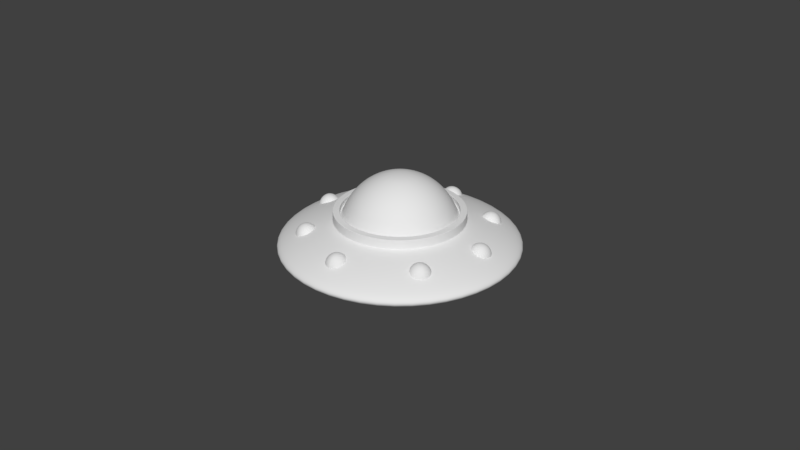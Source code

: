 # Source: UFO.blend  (saved by Blender 2.79.0; exported with 4.5.12 LTS)
import bpy
from mathutils import Matrix  # noqa: F401  (used for matrix-valued properties, if any)

bpy.ops.wm.read_factory_settings(use_empty=True)
scene = bpy.context.scene
scene.name = 'Scene'

# ---- collections
col_collection_1 = bpy.data.collections.new('Collection 1'); scene.collection.children.link(col_collection_1)
col_collection_2 = bpy.data.collections.new('Collection 2'); scene.collection.children.link(col_collection_2)
col_collection_2.hide_render = True
col_collection_2.hide_viewport = True

# ---- world
world_world = bpy.data.worlds.new('World'); scene.world = world_world
world_world.color = (0.05088, 0.05088, 0.05088)
world_world.use_sun_shadow = False
world_world.sun_shadow_jitter_overblur = 0.0
world_world.cycles.sampling_method = 'MANUAL'

# ---- meshes
me_cylinder_001 = bpy.data.meshes.new('Cylinder.001')
me_cylinder_001.from_pydata([(0.0005938, 0.05828, 0.02473), (0.0005938, 0.08121, -0.01652), (0.0005938, 0.08394, -0.04016), (0.01239, 0.03659, 0.04038), (0.02339, 0.0524, 0.0264), (0.03283, 0.06415, 0.007982), (0.04007, 0.07104, -0.01362), (0.04463, 0.0726, -0.03693), (0.02103, 0.02828, 0.04275), (0.04007, 0.03636, 0.03098), (0.05643, 0.04146, 0.01446), (0.06898, 0.04325, -0.005691), (0.07686, 0.0416, -0.02809), (0.02419, 0.01693, 0.04599), (0.04618, 0.01444, 0.03723), (0.06506, 0.01046, 0.0233), (0.07955, 0.005283, 0.005138), (0.08866, -0.0007488, -0.01601), (0.02103, 0.005588, 0.04923), (0.04007, -0.007484, 0.04348), (0.05643, -0.02054, 0.03214), (0.06898, -0.03268, 0.01597), (0.07686, -0.04309, -0.003931), (0.01239, -0.002718, 0.0516), (0.02339, -0.02353, 0.04806), (0.03283, -0.04323, 0.03861), (0.04007, -0.06048, 0.02389), (0.04463, -0.07409, 0.004911), (0.0005938, -0.005758, 0.05246), (0.0005938, -0.0294, 0.04973), (0.0005938, -0.05154, 0.04098), (0.0005938, -0.07065, 0.0268), (0.0005938, -0.08544, 0.008147), (-0.01121, -0.002718, 0.0516), (-0.0222, -0.02353, 0.04806), (-0.03164, -0.04323, 0.03861), (-0.03889, -0.06048, 0.02389), (-0.04344, -0.07409, 0.004911), (-0.01984, 0.005588, 0.04923), (-0.03889, -0.007484, 0.04348), (-0.05524, -0.02054, 0.03214), (-0.06779, -0.03268, 0.01597), (-0.07568, -0.04309, -0.003931), (-0.023, 0.01693, 0.04599), (-0.04499, 0.01444, 0.03723), (-0.06388, 0.01046, 0.0233), (-0.07837, 0.005283, 0.005138), (-0.08748, -0.0007488, -0.01601), (-0.01984, 0.02828, 0.04275), (-0.03889, 0.03636, 0.03098), (-0.05524, 0.04146, 0.01446), (-0.06779, 0.04325, -0.005691), (-0.07568, 0.0416, -0.02809), (-0.01121, 0.03659, 0.04038), (-0.0222, 0.0524, 0.0264), (-0.03164, 0.06415, 0.007982), (-0.03889, 0.07104, -0.01362), (-0.04344, 0.0726, -0.03693), (0.0005938, 0.01779, 0.04898), (0.0005938, 0.03963, 0.03952), (0.0005938, 0.07246, 0.005613)], [], [(1, 60, 5, 6), (59, 58, 3), (2, 1, 6, 7), (0, 59, 3, 4), (60, 0, 4, 5), (4, 3, 8, 9), (5, 4, 9, 10), (6, 5, 10, 11), (3, 58, 8), (7, 6, 11, 12), (8, 58, 13), (12, 11, 16, 17), (9, 8, 13, 14), (10, 9, 14, 15), (11, 10, 15, 16), (15, 14, 19, 20), (16, 15, 20, 21), (13, 58, 18), (17, 16, 21, 22), (14, 13, 18, 19), (19, 18, 23, 24), (20, 19, 24, 25), (21, 20, 25, 26), (18, 58, 23), (22, 21, 26, 27), (26, 25, 30, 31), (23, 58, 28), (27, 26, 31, 32), (24, 23, 28, 29), (25, 24, 29, 30), (30, 29, 34, 35), (31, 30, 35, 36), (28, 58, 33), (32, 31, 36, 37), (29, 28, 33, 34), (37, 36, 41, 42), (34, 33, 38, 39), (35, 34, 39, 40), (36, 35, 40, 41), (33, 58, 38), (41, 40, 45, 46), (38, 58, 43), (42, 41, 46, 47), (39, 38, 43, 44), (40, 39, 44, 45), (45, 44, 49, 50), (46, 45, 50, 51), (43, 58, 48), (47, 46, 51, 52), (44, 43, 48, 49), (52, 51, 56, 57), (49, 48, 53, 54), (50, 49, 54, 55), (51, 50, 55, 56), (48, 58, 53), (56, 55, 60, 1), (53, 58, 59), (57, 56, 1, 2), (54, 53, 59, 0), (55, 54, 0, 60)])
me_cylinder_001.polygons.foreach_set('use_smooth', [True] * 60)
me_cylinder_001.use_remesh_preserve_volume = False
me_cylinder_001.use_remesh_preserve_attributes = False
me_cylinder_001.use_mirror_vertex_groups = False
me_cylinder_001.update()
me_cylinder = bpy.data.meshes.new('Cylinder')
me_cylinder.from_pydata([(0.0, 1.0, -0.0243), (0.0, 1.0, 0.0243), (0.5, 0.866, -0.0243), (0.5, 0.866, 0.0243), (0.866, 0.5, -0.0243), (0.866, 0.5, 0.0243), (1.0, -4.371e-08, -0.0243), (1.0, -4.371e-08, 0.0243), (0.866, -0.5, -0.0243), (0.866, -0.5, 0.0243), (0.5, -0.866, -0.0243), (0.5, -0.866, 0.0243), (1.51e-07, -1.0, -0.0243), (1.51e-07, -1.0, 0.0243), (-0.5, -0.866, -0.0243), (-0.5, -0.866, 0.0243), (-0.866, -0.5, -0.0243), (-0.866, -0.5, 0.0243), (-1.0, -4.649e-07, -0.0243), (-1.0, -4.649e-07, 0.0243), (-0.866, 0.5, -0.0243), (-0.866, 0.5, 0.0243), (-0.5, 0.866, -0.0243), (-0.5, 0.866, 0.0243), (-4.977e-09, 0.5392, 0.2033), (0.2696, 0.467, 0.2033), (0.467, 0.2696, 0.2033), (0.5392, -8.993e-08, 0.2033), (0.467, -0.2696, 0.2033), (0.2696, -0.467, 0.2033), (7.645e-08, -0.5392, 0.2033), (-0.2696, -0.467, 0.2033), (-0.467, -0.2696, 0.2033), (-0.5392, -3.171e-07, 0.2033), (-0.467, 0.2696, 0.2033), (-0.2696, 0.467, 0.2033), (-4.595e-09, 0.2537, -0.2298), (0.1269, 0.2197, -0.2298), (0.2197, 0.1269, -0.2298), (0.2537, -1.166e-07, -0.2298), (0.2197, -0.1269, -0.2298), (0.1269, -0.2197, -0.2298), (3.372e-08, -0.2537, -0.2298), (-0.1269, -0.2197, -0.2298), (-0.2197, -0.1269, -0.2298), (-0.2537, -2.234e-07, -0.2298), (-0.2197, 0.1269, -0.2298), (-0.1269, 0.2197, -0.2298), (3.208e-08, 0.2501, 0.5097), (3.208e-08, 0.4331, 0.3267), (3.208e-08, 0.4831, 0.206), (0.06472, 0.1121, 0.5597), (0.125, 0.2166, 0.5097), (0.1768, 0.3063, 0.4302), (0.2166, 0.3751, 0.3267), (0.2416, 0.4184, 0.206), (0.1121, 0.06472, 0.5597), (0.2166, 0.125, 0.5097), (0.3063, 0.1768, 0.4302), (0.3751, 0.2166, 0.3267), (0.4184, 0.2416, 0.206), (0.1294, 3.875e-07, 0.5597), (0.2501, 3.763e-07, 0.5097), (0.3537, 3.763e-07, 0.4302), (0.4331, 3.763e-07, 0.3267), (0.4831, 3.614e-07, 0.206), (0.1121, -0.06472, 0.5597), (0.2166, -0.125, 0.5097), (0.3063, -0.1768, 0.4302), (0.3751, -0.2166, 0.3267), (0.4184, -0.2415, 0.206), (0.06472, -0.1121, 0.5597), (0.125, -0.2166, 0.5097), (0.1768, -0.3063, 0.4302), (0.2166, -0.3751, 0.3267), (0.2416, -0.4184, 0.206), (3.531e-08, -0.1294, 0.5597), (1.668e-08, -0.2501, 0.5097), (-5.682e-09, -0.3537, 0.4302), (2.413e-08, -0.4331, 0.3267), (9.224e-09, -0.4831, 0.206), (-0.06472, -0.1121, 0.5597), (-0.125, -0.2166, 0.5097), (-0.1768, -0.3063, 0.4302), (-0.2166, -0.3751, 0.3267), (-0.2416, -0.4184, 0.206), (-0.1121, -0.06472, 0.5597), (-0.2166, -0.125, 0.5097), (-0.3063, -0.1768, 0.4302), (-0.3751, -0.2166, 0.3267), (-0.4184, -0.2415, 0.206), (-0.4184, 0.2416, 0.2808), (-0.2416, 0.4184, 0.2808), (-0.4831, 4.211e-07, 0.2808), (-0.4184, -0.2415, 0.2808), (-0.2416, -0.4184, 0.2808), (9.224e-09, -0.4831, 0.2808), (-0.1294, 3.912e-07, 0.5597), (-0.2501, 4.136e-07, 0.5097), (-0.3537, 4.509e-07, 0.4302), (-0.4331, 4.061e-07, 0.3267), (-0.4831, 4.211e-07, 0.206), (0.2416, -0.4184, 0.2808), (0.4184, -0.2415, 0.2808), (0.4831, 3.614e-07, 0.2808), (0.4184, 0.2416, 0.2808), (3.208e-08, 0.4831, 0.2808), (0.2416, 0.4184, 0.2808), (-0.1121, 0.06472, 0.5597), (-0.2166, 0.125, 0.5097), (-0.3063, 0.1768, 0.4302), (-0.3751, 0.2166, 0.3267), (-0.4184, 0.2416, 0.206), (-0.2696, 0.467, 0.2781), (-0.467, 0.2696, 0.2781), (-0.5392, -3.171e-07, 0.2781), (-0.467, -0.2696, 0.2781), (-0.2696, -0.467, 0.2781), (7.645e-08, -0.5392, 0.2781), (-0.06472, 0.1121, 0.5597), (-0.125, 0.2166, 0.5097), (-0.1768, 0.3063, 0.4302), (-0.2166, 0.3751, 0.3267), (-0.2416, 0.4184, 0.206), (0.2696, -0.467, 0.2781), (0.467, -0.2696, 0.2781), (0.5392, -8.993e-08, 0.2781), (0.467, 0.2696, 0.2781), (0.2696, 0.467, 0.2781), (-4.977e-09, 0.5392, 0.2781), (3.208e-08, 1.863e-07, 0.5767), (5.021e-08, 0.1294, 0.5597), (9.866e-08, 0.3537, 0.4302), (-4.595e-09, 0.2537, -0.1628), (0.1269, 0.2197, -0.1628), (0.2197, 0.1269, -0.1628), (0.2537, -1.166e-07, -0.1628), (0.2197, -0.1269, -0.1628), (0.1269, -0.2197, -0.1628), (3.372e-08, -0.2537, -0.1628), (-0.1269, -0.2197, -0.1628), (-0.2197, -0.1269, -0.1628), (-0.2537, -2.234e-07, -0.1628), (-0.2197, 0.1269, -0.1628), (-0.1269, 0.2197, -0.1628), (8.488e-10, 0.1481, -0.1628), (0.07405, 0.1283, -0.1628), (0.1283, 0.07405, -0.1628), (0.1481, -1.293e-07, -0.1628), (0.1283, -0.07405, -0.1628), (0.07405, -0.1283, -0.1628), (2.321e-08, -0.1481, -0.1628), (-0.07405, -0.1283, -0.1628), (-0.1283, -0.07405, -0.1628), (-0.1481, -1.916e-07, -0.1628), (-0.1283, 0.07405, -0.1628), (-0.07405, 0.1283, -0.1628), (8.488e-10, 0.1481, -0.3034), (0.07405, 0.1283, -0.3034), (0.1283, 0.07405, -0.3034), (0.1481, -1.293e-07, -0.3034), (0.1283, -0.07405, -0.3034), (0.07405, -0.1283, -0.3034), (2.321e-08, -0.1481, -0.3034), (-0.07405, -0.1283, -0.3034), (-0.1283, -0.07405, -0.3034), (-0.1481, -1.916e-07, -0.3034), (-0.1283, 0.07405, -0.3034), (-0.07405, 0.1283, -0.3034), (2.174e-09, 0.07985, -0.3034), (0.03993, 0.06915, -0.3034), (0.06915, 0.03992, -0.3034), (0.07985, -1.401e-07, -0.3034), (0.06915, -0.03993, -0.3034), (0.03993, -0.06915, -0.3034), (1.423e-08, -0.07985, -0.3034), (-0.03993, -0.06915, -0.3034), (-0.06915, -0.03993, -0.3034), (-0.07985, -1.737e-07, -0.3034), (-0.06915, 0.03992, -0.3034), (-0.03993, 0.06915, -0.3034), (2.174e-09, 0.07985, -0.2546), (0.03993, 0.06915, -0.2546), (0.06915, 0.03992, -0.2546), (0.07985, -1.401e-07, -0.2546), (0.06915, -0.03993, -0.2546), (0.03993, -0.06915, -0.2546), (1.423e-08, -0.07985, -0.2546), (-0.03993, -0.06915, -0.2546), (-0.06915, -0.03993, -0.2546), (-0.07985, -1.737e-07, -0.2546), (-0.06915, 0.03992, -0.2546), (-0.03993, 0.06915, -0.2546), (9.003e-09, -1.546e-07, -0.2546), (-0.8808, -4.275e-07, 0.09186), (-0.7209, -3.762e-07, 0.1539), (-0.6244, 0.3605, 0.1539), (-0.7628, 0.4404, 0.09186), (-8.194e-10, 0.8808, 0.09186), (-2.546e-09, 0.7209, 0.1539), (0.3605, 0.6244, 0.1539), (0.4404, 0.7628, 0.09186), (-0.7628, -0.4404, 0.09186), (-0.6244, -0.3605, 0.1539), (-0.4404, -0.7628, 0.09186), (-0.3605, -0.6244, 0.1539), (1.322e-07, -0.8808, 0.09186), (1.063e-07, -0.7209, 0.1539), (0.4404, -0.7628, 0.09186), (0.3605, -0.6244, 0.1539), (0.7628, -0.4404, 0.09186), (0.6244, -0.3605, 0.1539), (0.8808, -5.648e-08, 0.09186), (0.7209, -7.251e-08, 0.1539), (-0.4404, 0.7628, 0.09186), (-0.3605, 0.6244, 0.1539), (0.7628, 0.4404, 0.09186), (0.6244, 0.3605, 0.1539), (-0.4126, -0.7146, -0.1077), (-0.276, -0.478, -0.1829), (8.022e-08, -0.5519, -0.1829), (1.232e-07, -0.8251, -0.1077), (0.276, -0.478, -0.1829), (0.4126, -0.7146, -0.1077), (0.478, -0.276, -0.1829), (0.7146, -0.4126, -0.1077), (0.5519, -8.658e-08, -0.1829), (0.8251, -5.991e-08, -0.1077), (-1.438e-09, 0.8251, -0.1077), (-3.12e-09, 0.5519, -0.1829), (-0.276, 0.478, -0.1829), (-0.4126, 0.7146, -0.1077), (0.4126, 0.7146, -0.1077), (0.276, 0.478, -0.1829), (0.478, 0.276, -0.1829), (0.7146, 0.4126, -0.1077), (-0.478, 0.276, -0.1829), (-0.7146, 0.4126, -0.1077), (-0.5519, -3.19e-07, -0.1829), (-0.8251, -4.075e-07, -0.1077), (-0.478, -0.276, -0.1829), (-0.7146, -0.4126, -0.1077), (-0.5461, -3.193e-07, 0.2014), (-4.886e-09, 0.5461, 0.2014), (-0.4729, -0.273, 0.2014), (-0.273, -0.4729, 0.2014), (7.757e-08, -0.5461, 0.2014), (0.273, -0.4729, 0.2014), (0.4729, -0.273, 0.2014), (0.5461, -8.927e-08, 0.2014), (-0.273, 0.4729, 0.2014), (0.4729, 0.273, 0.2014), (-0.4729, 0.273, 0.2014), (0.273, 0.4729, 0.2014), (-0.2696, -0.467, 0.2146), (7.645e-08, -0.5392, 0.2146), (-0.467, -0.2696, 0.2146), (0.2696, 0.467, 0.2146), (0.2696, -0.467, 0.2146), (-4.977e-09, 0.5392, 0.2146), (0.467, -0.2696, 0.2146), (-0.2696, 0.467, 0.2146), (0.5392, -8.993e-08, 0.2146), (0.467, 0.2696, 0.2146), (-0.467, 0.2696, 0.2146), (-0.5392, -3.171e-07, 0.2146), (0.467, 0.2696, 0.2754), (-0.5392, -3.171e-07, 0.2754), (-0.2696, -0.467, 0.2754), (7.645e-08, -0.5392, 0.2754), (-0.467, -0.2696, 0.2754), (0.2696, 0.467, 0.2754), (0.2696, -0.467, 0.2754), (-4.977e-09, 0.5392, 0.2754), (0.467, -0.2696, 0.2754), (-0.2696, 0.467, 0.2754), (0.5392, -8.993e-08, 0.2754), (-0.467, 0.2696, 0.2754), (-0.4629, -0.2673, 0.2783), (-0.4629, 0.2673, 0.2783), (0.2673, 0.4629, 0.2783), (0.4629, 0.2673, 0.2783), (0.4629, -0.2673, 0.2783), (7.079e-08, -0.5345, 0.2783), (-0.5345, -2.549e-07, 0.2783), (-1.858e-09, 0.5345, 0.2783), (-0.2673, -0.4629, 0.2783), (0.2673, -0.4629, 0.2783), (-0.2673, 0.4629, 0.2783), (0.5345, -5.194e-08, 0.2783), (0.2444, 0.4232, 0.2806), (-0.4232, -0.2444, 0.2806), (-0.4232, 0.2444, 0.2806), (0.4232, 0.2444, 0.2806), (0.4232, -0.2444, 0.2806), (1.594e-08, -0.4887, 0.2806), (-0.4887, 3.473e-07, 0.2806), (2.838e-08, 0.4887, 0.2806), (-0.2444, -0.4232, 0.2806), (0.2444, -0.4232, 0.2806), (-0.2444, 0.4232, 0.2806), (0.4887, 3.164e-07, 0.2806), (0.4184, 0.2416, 0.2735), (0.2416, 0.4184, 0.2735), (0.4831, 3.614e-07, 0.2735), (-0.2416, -0.4184, 0.2735), (0.2416, -0.4184, 0.2735), (9.224e-09, -0.4831, 0.2735), (0.4184, -0.2415, 0.2735), (-0.2416, 0.4184, 0.2735), (3.208e-08, 0.4831, 0.2735), (-0.4184, 0.2416, 0.2735), (-0.4184, -0.2415, 0.2735), (-0.4831, 4.211e-07, 0.2735), (-0.1321, -0.2288, -0.2281), (-4.544e-09, 0.2641, -0.2281), (0.1321, 0.2288, -0.2281), (3.534e-08, -0.2641, -0.2281), (0.1321, -0.2288, -0.2281), (0.2288, -0.1321, -0.2281), (0.2641, -1.155e-07, -0.2281), (-0.1321, 0.2288, -0.2281), (0.2288, 0.1321, -0.2281), (-0.2288, 0.1321, -0.2281), (-0.2641, -2.268e-07, -0.2281), (-0.2288, -0.1321, -0.2281), (0.2197, -0.1269, -0.2261), (0.1269, -0.2197, -0.2261), (-0.1269, 0.2197, -0.2261), (-4.595e-09, 0.2537, -0.2261), (0.1269, 0.2197, -0.2261), (0.2197, 0.1269, -0.2261), (-0.2197, -0.1269, -0.2261), (-0.2537, -2.234e-07, -0.2261), (3.372e-08, -0.2537, -0.2261), (0.2537, -1.166e-07, -0.2261), (-0.2197, 0.1269, -0.2261), (-0.1269, -0.2197, -0.2261), (0.1365, -0.07879, -0.1628), (0.07879, -0.1365, -0.1628), (-0.07879, 0.1365, -0.1628), (3.599e-10, 0.1576, -0.1628), (0.07879, 0.1365, -0.1628), (0.1365, 0.07879, -0.1628), (-0.1365, -0.07879, -0.1628), (-0.1576, -1.945e-07, -0.1628), (2.415e-08, -0.1576, -0.1628), (0.1576, -1.281e-07, -0.1628), (-0.1365, 0.07879, -0.1628), (-0.07879, -0.1365, -0.1628), (-0.07405, -0.1283, -0.1754), (-0.1283, -0.07405, -0.1754), (0.1283, -0.07405, -0.1754), (0.07405, -0.1283, -0.1754), (-0.07405, 0.1283, -0.1754), (8.488e-10, 0.1481, -0.1754), (0.07405, 0.1283, -0.1754), (0.1283, 0.07405, -0.1754), (-0.1481, -1.916e-07, -0.1754), (2.321e-08, -0.1481, -0.1754), (0.1481, -1.293e-07, -0.1754), (-0.1283, 0.07405, -0.1754), (-0.1283, -0.07405, -0.2918), (0.07405, -0.1283, -0.2918), (8.488e-10, 0.1481, -0.2918), (0.1283, 0.07405, -0.2918), (-0.1481, -1.916e-07, -0.2918), (2.321e-08, -0.1481, -0.2918), (0.1481, -1.293e-07, -0.2918), (-0.1283, 0.07405, -0.2918), (-0.07405, -0.1283, -0.2918), (0.1283, -0.07405, -0.2918), (-0.07405, 0.1283, -0.2918), (0.07405, 0.1283, -0.2918), (1.081e-09, 0.1362, -0.3034), (0.06808, 0.1179, -0.3034), (-0.06808, -0.1179, -0.3034), (-0.1179, -0.06808, -0.3034), (0.1179, -0.06808, -0.3034), (0.06808, -0.1179, -0.3034), (-0.06808, 0.1179, -0.3034), (0.1179, 0.06808, -0.3034), (-0.1362, -1.885e-07, -0.3034), (2.164e-08, -0.1362, -0.3034), (0.1362, -1.311e-07, -0.3034), (-0.1179, 0.06808, -0.3034), (0.04375, 0.07579, -0.3034), (-0.07579, -0.04376, -0.3034), (0.04375, -0.07579, -0.3034), (0.07579, 0.04375, -0.3034), (-0.08751, -1.757e-07, -0.3034), (1.524e-08, -0.08751, -0.3034), (0.08751, -1.389e-07, -0.3034), (-0.07579, 0.04375, -0.3034), (2.026e-09, 0.08751, -0.3034), (-0.04375, -0.07579, -0.3034), (0.07579, -0.04376, -0.3034), (-0.04375, 0.07579, -0.3034), (0.04248, 0.07357, -0.3034), (0.0412, 0.07136, -0.3034), (-0.07357, -0.04248, -0.3034), (-0.07136, -0.0412, -0.3034), (0.04248, -0.07357, -0.3034), (0.0412, -0.07136, -0.3034), (0.07357, 0.04248, -0.3034), (0.07136, 0.0412, -0.3034), (-0.08496, -1.751e-07, -0.3034), (-0.0824, -1.744e-07, -0.3034), (1.49e-08, -0.08496, -0.3034), (1.457e-08, -0.0824, -0.3034), (0.08496, -1.393e-07, -0.3034), (0.0824, -1.397e-07, -0.3034), (-0.07357, 0.04248, -0.3034), (-0.07136, 0.0412, -0.3034), (2.125e-09, 0.0824, -0.3034), (2.075e-09, 0.08496, -0.3034), (-0.0412, -0.07136, -0.3034), (-0.04248, -0.07357, -0.3034), (0.07136, -0.0412, -0.3034), (0.07357, -0.04248, -0.3034), (-0.0412, 0.07136, -0.3034), (-0.04248, 0.07357, -0.3034), (-0.06915, 0.03992, -0.3), (-0.03993, 0.06915, -0.3), (2.174e-09, 0.07985, -0.3), (0.03993, 0.06915, -0.3), (-0.03993, -0.06915, -0.3), (-0.06915, -0.03993, -0.3), (0.06915, -0.03993, -0.3), (0.03993, -0.06915, -0.3), (0.06915, 0.03992, -0.3), (-0.07985, -1.737e-07, -0.3), (1.423e-08, -0.07985, -0.3), (0.07985, -1.401e-07, -0.3)], [], [(0, 1, 3, 2), (2, 3, 5, 4), (4, 5, 7, 6), (6, 7, 9, 8), (8, 9, 11, 10), (10, 11, 13, 12), (12, 13, 15, 14), (14, 15, 17, 16), (16, 17, 19, 18), (18, 19, 21, 20), (20, 21, 23, 22), (22, 23, 1, 0), (252, 242, 33, 34), (253, 243, 24, 25), (242, 244, 32, 33), (244, 245, 31, 32), (245, 246, 30, 31), (246, 247, 29, 30), (247, 248, 28, 29), (248, 249, 27, 28), (243, 250, 35, 24), (249, 251, 26, 27), (250, 252, 34, 35), (251, 253, 25, 26), (317, 314, 43, 42), (318, 317, 42, 41), (319, 318, 41, 40), (320, 319, 40, 39), (321, 315, 36, 47), (315, 316, 37, 36), (322, 320, 39, 38), (323, 321, 47, 46), (316, 322, 38, 37), (324, 323, 46, 45), (325, 324, 45, 44), (314, 325, 44, 43), (49, 132, 53, 54), (131, 130, 51), (50, 49, 54, 55), (48, 131, 51, 52), (132, 48, 52, 53), (52, 51, 56, 57), (53, 52, 57, 58), (54, 53, 58, 59), (51, 130, 56), (55, 54, 59, 60), (56, 130, 61), (60, 59, 64, 65), (57, 56, 61, 62), (58, 57, 62, 63), (59, 58, 63, 64), (63, 62, 67, 68), (64, 63, 68, 69), (61, 130, 66), (65, 64, 69, 70), (62, 61, 66, 67), (67, 66, 71, 72), (68, 67, 72, 73), (69, 68, 73, 74), (66, 130, 71), (70, 69, 74, 75), (74, 73, 78, 79), (271, 273, 129, 128), (71, 130, 76), (267, 270, 116, 115), (75, 74, 79, 80), (72, 71, 76, 77), (307, 305, 95, 96), (303, 302, 105, 107), (73, 72, 77, 78), (311, 309, 92, 91), (266, 271, 128, 127), (78, 77, 82, 83), (306, 307, 96, 102), (270, 268, 117, 116), (79, 78, 83, 84), (269, 272, 124, 118), (76, 130, 81), (268, 269, 118, 117), (80, 79, 84, 85), (77, 76, 81, 82), (308, 306, 102, 103), (302, 304, 104, 105), (85, 84, 89, 90), (82, 81, 86, 87), (293, 105, 104, 301), (294, 103, 102, 299), (83, 82, 87, 88), (295, 96, 95, 298), (290, 107, 105, 293), (84, 83, 88, 89), (301, 104, 103, 294), (81, 130, 86), (299, 102, 96, 295), (89, 88, 99, 100), (297, 106, 107, 290), (86, 130, 97), (298, 95, 94, 291), (90, 89, 100, 101), (87, 86, 97, 98), (300, 92, 106, 297), (296, 93, 91, 292), (88, 87, 98, 99), (291, 94, 93, 296), (292, 91, 92, 300), (310, 303, 107, 106), (99, 98, 109, 110), (272, 274, 125, 124), (304, 308, 103, 104), (100, 99, 110, 111), (305, 312, 94, 95), (97, 130, 108), (273, 275, 113, 129), (101, 100, 111, 112), (98, 97, 108, 109), (274, 276, 126, 125), (112, 111, 122, 123), (109, 108, 119, 120), (309, 310, 106, 92), (275, 277, 114, 113), (110, 109, 120, 121), (313, 311, 91, 93), (312, 313, 93, 94), (111, 110, 121, 122), (276, 266, 127, 126), (108, 130, 119), (277, 267, 115, 114), (122, 121, 132, 49), (119, 130, 131), (123, 122, 49, 50), (120, 119, 131, 48), (121, 120, 48, 132), (326, 327, 138, 137), (328, 329, 133, 144), (330, 331, 135, 134), (332, 333, 142, 141), (327, 334, 139, 138), (331, 335, 136, 135), (333, 336, 143, 142), (334, 337, 140, 139), (335, 326, 137, 136), (336, 328, 144, 143), (329, 330, 134, 133), (337, 332, 141, 140), (338, 339, 150, 149), (340, 341, 145, 156), (342, 343, 147, 146), (344, 345, 154, 153), (339, 346, 151, 150), (343, 347, 148, 147), (345, 348, 155, 154), (346, 349, 152, 151), (347, 338, 149, 148), (348, 340, 156, 155), (341, 342, 146, 145), (349, 344, 153, 152), (370, 362, 165, 164), (371, 363, 162, 161), (372, 364, 157, 168), (373, 365, 159, 158), (362, 366, 166, 165), (363, 367, 163, 162), (365, 368, 160, 159), (366, 369, 167, 166), (367, 370, 164, 163), (368, 371, 161, 160), (369, 372, 168, 167), (364, 373, 158, 157), (414, 399, 170, 169), (416, 401, 177, 176), (418, 403, 174, 173), (420, 414, 169, 180), (399, 405, 171, 170), (401, 407, 178, 177), (403, 409, 175, 174), (405, 411, 172, 171), (407, 413, 179, 178), (409, 416, 176, 175), (411, 418, 173, 172), (413, 420, 180, 179), (422, 423, 192, 191), (424, 425, 182, 181), (426, 427, 189, 188), (428, 429, 186, 185), (423, 424, 181, 192), (425, 430, 183, 182), (427, 431, 190, 189), (429, 432, 187, 186), (430, 433, 184, 183), (431, 422, 191, 190), (432, 426, 188, 187), (433, 428, 185, 184), (184, 185, 193), (191, 192, 193), (181, 182, 193), (188, 189, 193), (185, 186, 193), (192, 181, 193), (182, 183, 193), (189, 190, 193), (186, 187, 193), (183, 184, 193), (190, 191, 193), (187, 188, 193), (5, 3, 201, 216), (216, 201, 200, 217), (23, 21, 197, 214), (214, 197, 196, 215), (7, 5, 216, 212), (212, 216, 217, 213), (1, 23, 214, 198), (198, 214, 215, 199), (9, 7, 212, 210), (210, 212, 213, 211), (11, 9, 210, 208), (208, 210, 211, 209), (13, 11, 208, 206), (206, 208, 209, 207), (15, 13, 206, 204), (204, 206, 207, 205), (17, 15, 204, 202), (202, 204, 205, 203), (19, 17, 202, 194), (194, 202, 203, 195), (3, 1, 198, 201), (201, 198, 199, 200), (21, 19, 194, 197), (197, 194, 195, 196), (14, 16, 241, 218), (218, 241, 240, 219), (16, 18, 239, 241), (241, 239, 238, 240), (18, 20, 237, 239), (239, 237, 236, 238), (2, 4, 235, 232), (232, 235, 234, 233), (20, 22, 231, 237), (237, 231, 230, 236), (4, 6, 227, 235), (235, 227, 226, 234), (0, 2, 232, 228), (228, 232, 233, 229), (22, 0, 228, 231), (231, 228, 229, 230), (6, 8, 225, 227), (227, 225, 224, 226), (8, 10, 223, 225), (225, 223, 222, 224), (10, 12, 221, 223), (223, 221, 220, 222), (12, 14, 218, 221), (221, 218, 219, 220), (217, 200, 253, 251), (215, 196, 252, 250), (213, 217, 251, 249), (199, 215, 250, 243), (211, 213, 249, 248), (209, 211, 248, 247), (207, 209, 247, 246), (205, 207, 246, 245), (203, 205, 245, 244), (195, 203, 244, 242), (200, 199, 243, 253), (196, 195, 242, 252), (34, 33, 265, 264), (27, 26, 263, 262), (35, 34, 264, 261), (28, 27, 262, 260), (24, 35, 261, 259), (29, 28, 260, 258), (31, 30, 255, 254), (30, 29, 258, 255), (32, 31, 254, 256), (26, 25, 257, 263), (33, 32, 256, 265), (25, 24, 259, 257), (264, 265, 267, 277), (262, 263, 266, 276), (261, 264, 277, 275), (260, 262, 276, 274), (259, 261, 275, 273), (258, 260, 274, 272), (254, 255, 269, 268), (255, 258, 272, 269), (256, 254, 268, 270), (263, 257, 271, 266), (265, 256, 270, 267), (257, 259, 273, 271), (114, 279, 288, 113), (116, 278, 284, 115), (115, 284, 279, 114), (113, 288, 285, 129), (117, 286, 278, 116), (129, 285, 280, 128), (124, 287, 283, 118), (126, 289, 282, 125), (128, 280, 281, 127), (118, 283, 286, 117), (125, 282, 287, 124), (127, 281, 289, 126), (279, 292, 300, 288), (278, 291, 296, 284), (284, 296, 292, 279), (288, 300, 297, 285), (286, 298, 291, 278), (285, 297, 290, 280), (287, 299, 295, 283), (289, 301, 294, 282), (280, 290, 293, 281), (283, 295, 298, 286), (282, 294, 299, 287), (281, 293, 301, 289), (90, 101, 313, 312), (101, 112, 311, 313), (123, 50, 310, 309), (85, 90, 312, 305), (65, 70, 308, 304), (50, 55, 303, 310), (60, 65, 304, 302), (70, 75, 306, 308), (75, 80, 307, 306), (112, 123, 309, 311), (55, 60, 302, 303), (80, 85, 305, 307), (219, 240, 325, 314), (240, 238, 324, 325), (238, 236, 323, 324), (233, 234, 322, 316), (236, 230, 321, 323), (234, 226, 320, 322), (229, 233, 316, 315), (230, 229, 315, 321), (226, 224, 319, 320), (224, 222, 318, 319), (222, 220, 317, 318), (220, 219, 314, 317), (43, 44, 332, 337), (36, 37, 330, 329), (46, 47, 328, 336), (39, 40, 326, 335), (42, 43, 337, 334), (45, 46, 336, 333), (38, 39, 335, 331), (41, 42, 334, 327), (44, 45, 333, 332), (37, 38, 331, 330), (47, 36, 329, 328), (40, 41, 327, 326), (140, 141, 344, 349), (133, 134, 342, 341), (143, 144, 340, 348), (136, 137, 338, 347), (139, 140, 349, 346), (142, 143, 348, 345), (135, 136, 347, 343), (138, 139, 346, 339), (141, 142, 345, 344), (134, 135, 343, 342), (144, 133, 341, 340), (137, 138, 339, 338), (145, 146, 356, 355), (155, 156, 354, 361), (148, 149, 352, 360), (151, 152, 350, 359), (154, 155, 361, 358), (147, 148, 360, 357), (150, 151, 359, 353), (153, 154, 358, 351), (146, 147, 357, 356), (156, 145, 355, 354), (149, 150, 353, 352), (152, 153, 351, 350), (355, 356, 373, 364), (361, 354, 372, 369), (360, 352, 371, 368), (359, 350, 370, 367), (358, 361, 369, 366), (357, 360, 368, 365), (353, 359, 367, 363), (351, 358, 366, 362), (356, 357, 365, 373), (354, 355, 364, 372), (352, 353, 363, 371), (350, 351, 362, 370), (167, 168, 380, 385), (160, 161, 378, 384), (163, 164, 376, 383), (166, 167, 385, 382), (159, 160, 384, 381), (162, 163, 383, 379), (165, 166, 382, 377), (158, 159, 381, 375), (168, 157, 374, 380), (161, 162, 379, 378), (164, 165, 377, 376), (157, 158, 375, 374), (385, 380, 397, 393), (384, 378, 396, 392), (383, 376, 395, 391), (382, 385, 393, 390), (381, 384, 392, 389), (379, 383, 391, 388), (377, 382, 390, 387), (375, 381, 389, 386), (380, 374, 394, 397), (378, 379, 388, 396), (376, 377, 387, 395), (374, 375, 386, 394), (393, 397, 421, 412), (412, 421, 420, 413), (392, 396, 419, 410), (410, 419, 418, 411), (391, 395, 417, 408), (408, 417, 416, 409), (390, 393, 412, 406), (406, 412, 413, 407), (389, 392, 410, 404), (404, 410, 411, 405), (388, 391, 408, 402), (402, 408, 409, 403), (387, 390, 406, 400), (400, 406, 407, 401), (386, 389, 404, 398), (398, 404, 405, 399), (397, 394, 415, 421), (421, 415, 414, 420), (396, 388, 402, 419), (419, 402, 403, 418), (395, 387, 400, 417), (417, 400, 401, 416), (394, 386, 398, 415), (415, 398, 399, 414), (172, 173, 428, 433), (175, 176, 426, 432), (178, 179, 422, 431), (171, 172, 433, 430), (174, 175, 432, 429), (177, 178, 431, 427), (170, 171, 430, 425), (180, 169, 424, 423), (173, 174, 429, 428), (176, 177, 427, 426), (169, 170, 425, 424), (179, 180, 423, 422)])
me_cylinder.polygons.foreach_set('use_smooth', [True] * 444)
me_cylinder.use_remesh_preserve_volume = False
me_cylinder.use_remesh_preserve_attributes = False
me_cylinder.use_mirror_vertex_groups = False
me_cylinder.update()

# ---- curves / text
cu_beziercircle = bpy.data.curves.new('BezierCircle', 'CURVE')
cu_beziercircle.dimensions = '3D'
_sp = cu_beziercircle.splines.new('BEZIER'); _sp.bezier_points.add(3)
_sp.bezier_points.foreach_set('co', [-0.722, 0.0, 0.1402, 0.0, 0.722, 0.1402, 0.722, 0.0, 0.1402, 0.0, -0.722, 0.1402])
_sp.bezier_points.foreach_set('handle_left', [-0.722, -0.3986, 0.1402, -0.3986, 0.722, 0.1402, 0.722, 0.3986, 0.1402, 0.3986, -0.722, 0.1402])
_sp.bezier_points.foreach_set('handle_right', [-0.722, 0.3986, 0.1402, 0.3986, 0.722, 0.1402, 0.722, -0.3986, 0.1402, -0.3986, -0.722, 0.1402])
for _p, _l, _r in zip(_sp.bezier_points, ['AUTO', 'AUTO', 'AUTO', 'AUTO'], ['AUTO', 'AUTO', 'AUTO', 'AUTO']): _p.handle_left_type = _l; _p.handle_right_type = _r
_sp.order_u = 0
_sp.order_v = 0
_sp.use_cyclic_u = True
cu_beziercircle.use_path = True
cu_beziercircle.use_path_clamp = True
cu_beziercircle.bevel_resolution = 0
cu_beziercircle.fill_mode = 'HALF'

# ---- objects
ob_cylinder_001 = bpy.data.objects.new('Cylinder.001', me_cylinder_001)
ob_cylinder = bpy.data.objects.new('Cylinder', me_cylinder)
ob_beziercircle = bpy.data.objects.new('BezierCircle', cu_beziercircle)

# ---- transforms, parenting, visibility, modifiers, constraints
ob_cylinder_001.location = (0.0, 0.0, 0.0)
ob_cylinder_001.lineart.crease_threshold = 0.0
_m = ob_cylinder_001.modifiers.new('Subsurf', 'SUBSURF')
_m.uv_smooth = 'PRESERVE_CORNERS'
_m.quality = 2
_m.levels = 2
_m.show_only_control_edges = False
_m = ob_cylinder_001.modifiers.new('Array', 'ARRAY')
_m.count = 8
_m.constant_offset_displace = (0.0, 0.0, 0.0)
_m.relative_offset_displace = (3.3, 0.0, 0.0)
_m = ob_cylinder_001.modifiers.new('Curve', 'CURVE')
_m.object = ob_beziercircle
ob_cylinder.location = (0.0, 0.0, 0.0)
ob_cylinder.lineart.crease_threshold = 0.0
_m = ob_cylinder.modifiers.new('Subsurf', 'SUBSURF')
_m.uv_smooth = 'PRESERVE_CORNERS'
_m.quality = 2
_m.levels = 2
_m.show_only_control_edges = False
ob_beziercircle.location = (0.0, 0.0, 0.0)
ob_beziercircle.lineart.crease_threshold = 0.0

# ---- collection membership
col_collection_1.objects.link(ob_cylinder_001)
col_collection_1.objects.link(ob_cylinder)
col_collection_2.objects.link(ob_beziercircle)

# ---- scene / render settings (as saved in the file)
scene.frame_start = 1; scene.frame_end = 250; scene.frame_set(1)
scene.render.engine = 'BLENDER_EEVEE_NEXT'
scene.render.resolution_percentage = 50
scene.render.dither_intensity = 0.0
scene.cycles.use_denoising = False
scene.cycles.samples = 128
scene.cycles.sampling_pattern = 'TABULATED_SOBOL'
scene.cycles.use_adaptive_sampling = False
scene.cycles.use_light_tree = False
scene.cycles.blur_glossy = 0.0
scene.cycles.sample_clamp_indirect = 0.0
scene.view_settings.view_transform = 'Standard'
bpy.context.view_layer.update()

# ---- added for rendering (the .blend has no active camera and no usable light): camera, sun
cam_auto = bpy.data.cameras.new('AutoCamera')
cam_auto.lens = 50.0
cam_auto.sensor_width = 36.0
cam_auto.clip_end = 1000.0
ob_auto_camera = bpy.data.objects.new('AutoCamera', cam_auto)
scene.collection.objects.link(ob_auto_camera)
ob_auto_camera.location = (4.87139, -5.84567, 4.03728)
ob_auto_camera.rotation_euler = (1.09748, -7.21219e-08, 0.694738)
scene.camera = ob_auto_camera
light_auto_sun = bpy.data.lights.new('AutoSun', 'SUN')
light_auto_sun.energy = 3.0
light_auto_sun.angle = 0.0523599
ob_auto_sun = bpy.data.objects.new('AutoSun', light_auto_sun)
scene.collection.objects.link(ob_auto_sun)
ob_auto_sun.rotation_euler = (0.872665, 0.174533, 0.523599)
bpy.context.view_layer.update()
